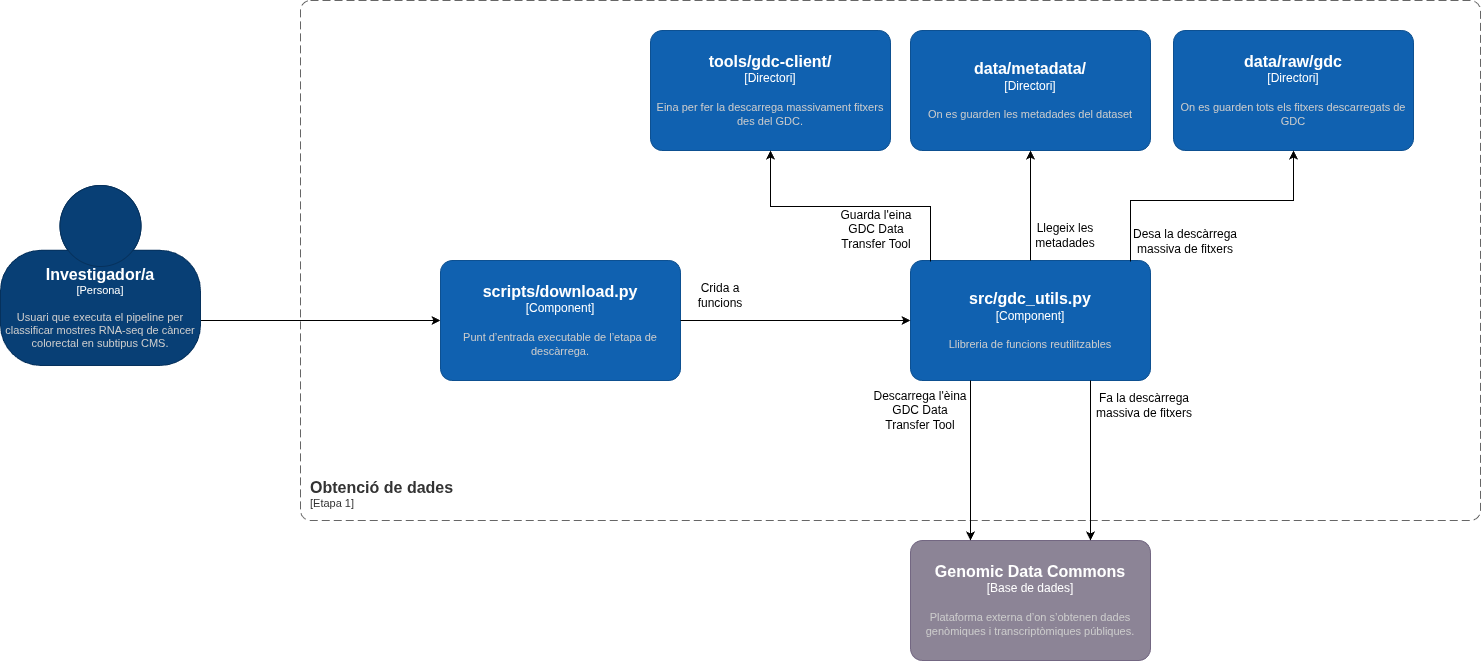

The diagram above was exported from draw.io. Its source (the exported page's mxGraphModel, read from the mxfile embedded in the PNG):
<mxGraphModel dx="4658" dy="1302" grid="1" gridSize="10" guides="1" tooltips="1" connect="1" arrows="1" fold="1" page="1" pageScale="1" pageWidth="850" pageHeight="1100" math="0" shadow="0">
  <root>
    <mxCell id="0" />
    <mxCell id="1" parent="0" />
    <object placeholders="1" c4Name="Obtenció de dades" c4Type="" c4Application="Etapa 1" label="&lt;font style=&quot;font-size: 16px&quot;&gt;&lt;b&gt;&lt;div style=&quot;text-align: left&quot;&gt;%c4Name%&lt;/div&gt;&lt;/b&gt;&lt;/font&gt;&lt;div style=&quot;text-align: left&quot;&gt;[%c4Application%]&lt;/div&gt;" id="2">
      <mxCell parent="1" style="rounded=1;fontSize=11;whiteSpace=wrap;html=1;dashed=1;arcSize=20;fillColor=none;strokeColor=#666666;fontColor=#333333;labelBackgroundColor=none;align=left;verticalAlign=bottom;labelBorderColor=none;spacingTop=0;spacing=10;dashPattern=8 4;metaEdit=1;rotatable=0;perimeter=rectanglePerimeter;noLabel=0;labelPadding=0;allowArrows=0;connectable=0;expand=0;recursiveResize=0;editable=1;pointerEvents=0;absoluteArcSize=1;points=[[0.25,0,0],[0.5,0,0],[0.75,0,0],[1,0.25,0],[1,0.5,0],[1,0.75,0],[0.75,1,0],[0.5,1,0],[0.25,1,0],[0,0.75,0],[0,0.5,0],[0,0.25,0]];" vertex="1">
        <mxGeometry height="520" width="1180" x="2530" y="980" as="geometry" />
      </mxCell>
    </object>
    <mxCell id="3" edge="1" parent="1" source="4" style="edgeStyle=orthogonalEdgeStyle;rounded=0;orthogonalLoop=1;jettySize=auto;html=1;exitX=1;exitY=0.75;exitDx=0;exitDy=0;exitPerimeter=0;" target="5">
      <mxGeometry relative="1" as="geometry" />
    </mxCell>
    <object placeholders="1" c4Name="Investigador/a" c4Type="Persona" c4Description="Usuari que executa el pipeline per classificar mostres RNA-seq de càncer colorectal en subtipus CMS." label="&lt;font style=&quot;font-size: 16px&quot;&gt;&lt;b&gt;%c4Name%&lt;/b&gt;&lt;/font&gt;&lt;div&gt;[%c4Type%]&lt;/div&gt;&lt;br&gt;&lt;div&gt;&lt;font style=&quot;font-size: 11px&quot;&gt;&lt;font color=&quot;#cccccc&quot;&gt;%c4Description%&lt;/font&gt;&lt;/div&gt;" id="4">
      <mxCell parent="1" style="html=1;fontSize=11;dashed=0;whiteSpace=wrap;fillColor=#083F75;strokeColor=#06315C;fontColor=#ffffff;shape=mxgraph.c4.person2;align=center;metaEdit=1;points=[[0.5,0,0],[1,0.5,0],[1,0.75,0],[0.75,1,0],[0.5,1,0],[0.25,1,0],[0,0.75,0],[0,0.5,0]];resizable=0;" vertex="1">
        <mxGeometry height="180" width="200" x="2230" y="1165" as="geometry" />
      </mxCell>
    </object>
    <object placeholders="1" c4Name="scripts/download.py" c4Type="Component" c4Description="Punt d’entrada executable de l’etapa de descàrrega." label="&lt;font style=&quot;font-size: 16px&quot;&gt;&lt;b&gt;%c4Name%&lt;/b&gt;&lt;/font&gt;&lt;div&gt;[%c4Type%]&lt;/div&gt;&lt;br&gt;&lt;div&gt;&lt;font style=&quot;font-size: 11px&quot;&gt;&lt;font color=&quot;#cccccc&quot;&gt;%c4Description%&lt;/font&gt;&lt;/div&gt;" id="5">
      <mxCell parent="1" style="rounded=1;whiteSpace=wrap;html=1;labelBackgroundColor=none;fillColor=#1061B0;fontColor=#ffffff;align=center;arcSize=10;strokeColor=#0D5091;metaEdit=1;resizable=0;points=[[0.25,0,0],[0.5,0,0],[0.75,0,0],[1,0.25,0],[1,0.5,0],[1,0.75,0],[0.75,1,0],[0.5,1,0],[0.25,1,0],[0,0.75,0],[0,0.5,0],[0,0.25,0]];" vertex="1">
        <mxGeometry height="120" width="240" x="2670" y="1240" as="geometry" />
      </mxCell>
    </object>
    <object placeholders="1" c4Name="data/metadata/" c4Type="Directori" c4Description="On es guarden les metadades del dataset" label="&lt;font style=&quot;font-size: 16px&quot;&gt;&lt;b&gt;%c4Name%&lt;/b&gt;&lt;/font&gt;&lt;div&gt;[%c4Type%]&lt;/div&gt;&lt;br&gt;&lt;div&gt;&lt;font style=&quot;font-size: 11px&quot;&gt;&lt;font color=&quot;#cccccc&quot;&gt;%c4Description%&lt;/font&gt;&lt;/div&gt;" id="6">
      <mxCell parent="1" style="rounded=1;whiteSpace=wrap;html=1;labelBackgroundColor=none;fillColor=#1061B0;fontColor=#ffffff;align=center;arcSize=10;strokeColor=#0D5091;metaEdit=1;resizable=0;points=[[0.25,0,0],[0.5,0,0],[0.75,0,0],[1,0.25,0],[1,0.5,0],[1,0.75,0],[0.75,1,0],[0.5,1,0],[0.25,1,0],[0,0.75,0],[0,0.5,0],[0,0.25,0]];" vertex="1">
        <mxGeometry height="120" width="240" x="3140" y="1010" as="geometry" />
      </mxCell>
    </object>
    <object placeholders="1" c4Name="Genomic Data Commons" c4Type="Base de dades" c4Description="Plataforma externa d’on s’obtenen dades genòmiques i transcriptòmiques públiques.&#10;" label="&lt;font style=&quot;font-size: 16px&quot;&gt;&lt;b&gt;%c4Name%&lt;/b&gt;&lt;/font&gt;&lt;div&gt;[%c4Type%]&lt;/div&gt;&lt;br&gt;&lt;div&gt;&lt;font style=&quot;font-size: 11px&quot;&gt;&lt;font color=&quot;#cccccc&quot;&gt;%c4Description%&lt;/font&gt;&lt;/div&gt;" id="7">
      <mxCell parent="1" style="rounded=1;whiteSpace=wrap;html=1;labelBackgroundColor=none;fillColor=#8C8496;fontColor=#ffffff;align=center;arcSize=10;strokeColor=#736782;metaEdit=1;resizable=0;points=[[0.25,0,0],[0.5,0,0],[0.75,0,0],[1,0.25,0],[1,0.5,0],[1,0.75,0],[0.75,1,0],[0.5,1,0],[0.25,1,0],[0,0.75,0],[0,0.5,0],[0,0.25,0]];" vertex="1">
        <mxGeometry height="120" width="240" x="3140" y="1520" as="geometry" />
      </mxCell>
    </object>
    <object placeholders="1" c4Name="tools/gdc-client/" c4Type="Directori" c4Description="Eina per fer la descarrega massivament fitxers des del GDC." label="&lt;font style=&quot;font-size: 16px&quot;&gt;&lt;b&gt;%c4Name%&lt;/b&gt;&lt;/font&gt;&lt;div&gt;[%c4Type%]&lt;/div&gt;&lt;br&gt;&lt;div&gt;&lt;font style=&quot;font-size: 11px&quot;&gt;&lt;font color=&quot;#cccccc&quot;&gt;%c4Description%&lt;/font&gt;&lt;/div&gt;" id="8">
      <mxCell parent="1" style="rounded=1;whiteSpace=wrap;html=1;labelBackgroundColor=none;fillColor=#1061B0;fontColor=#ffffff;align=center;arcSize=10;strokeColor=#0D5091;metaEdit=1;resizable=0;points=[[0.25,0,0],[0.5,0,0],[0.75,0,0],[1,0.25,0],[1,0.5,0],[1,0.75,0],[0.75,1,0],[0.5,1,0],[0.25,1,0],[0,0.75,0],[0,0.5,0],[0,0.25,0]];" vertex="1">
        <mxGeometry height="120" width="240" x="2880" y="1010" as="geometry" />
      </mxCell>
    </object>
    <object placeholders="1" c4Name="data/raw/gdc" c4Type="Directori" c4Description="On es guarden tots els fitxers descarregats de GDC" label="&lt;font style=&quot;font-size: 16px&quot;&gt;&lt;b&gt;%c4Name%&lt;/b&gt;&lt;/font&gt;&lt;div&gt;[%c4Type%]&lt;/div&gt;&lt;br&gt;&lt;div&gt;&lt;font style=&quot;font-size: 11px&quot;&gt;&lt;font color=&quot;#cccccc&quot;&gt;%c4Description%&lt;/font&gt;&lt;/div&gt;" id="9">
      <mxCell parent="1" style="rounded=1;whiteSpace=wrap;html=1;labelBackgroundColor=none;fillColor=#1061B0;fontColor=#ffffff;align=center;arcSize=10;strokeColor=#0D5091;metaEdit=1;resizable=0;points=[[0.25,0,0],[0.5,0,0],[0.75,0,0],[1,0.25,0],[1,0.5,0],[1,0.75,0],[0.75,1,0],[0.5,1,0],[0.25,1,0],[0,0.75,0],[0,0.5,0],[0,0.25,0]];" vertex="1">
        <mxGeometry height="120" width="240" x="3403" y="1010" as="geometry" />
      </mxCell>
    </object>
    <object placeholders="1" c4Name="src/gdc_utils.py" c4Type="Component" c4Description="Llibreria de funcions reutilitzables" label="&lt;font style=&quot;font-size: 16px&quot;&gt;&lt;b&gt;%c4Name%&lt;/b&gt;&lt;/font&gt;&lt;div&gt;[%c4Type%]&lt;/div&gt;&lt;br&gt;&lt;div&gt;&lt;font style=&quot;font-size: 11px&quot;&gt;&lt;font color=&quot;#cccccc&quot;&gt;%c4Description%&lt;/font&gt;&lt;/div&gt;" id="10">
      <mxCell parent="1" style="rounded=1;whiteSpace=wrap;html=1;labelBackgroundColor=none;fillColor=#1061B0;fontColor=#ffffff;align=center;arcSize=10;strokeColor=#0D5091;metaEdit=1;resizable=0;points=[[0.25,0,0],[0.5,0,0],[0.75,0,0],[1,0.25,0],[1,0.5,0],[1,0.75,0],[0.75,1,0],[0.5,1,0],[0.25,1,0],[0,0.75,0],[0,0.5,0],[0,0.25,0]];" vertex="1">
        <mxGeometry height="120" width="240" x="3140" y="1240" as="geometry" />
      </mxCell>
    </object>
    <mxCell id="11" edge="1" parent="1" source="5" style="edgeStyle=orthogonalEdgeStyle;rounded=0;orthogonalLoop=1;jettySize=auto;html=1;entryX=0;entryY=0.5;entryDx=0;entryDy=0;entryPerimeter=0;" target="10">
      <mxGeometry relative="1" as="geometry" />
    </mxCell>
    <mxCell id="12" parent="1" style="text;html=1;whiteSpace=wrap;strokeColor=none;fillColor=none;align=center;verticalAlign=middle;rounded=0;" value="Crida a funcions" vertex="1">
      <mxGeometry height="30" width="60" x="2920" y="1260" as="geometry" />
    </mxCell>
    <mxCell id="13" edge="1" parent="1" source="10" style="edgeStyle=orthogonalEdgeStyle;rounded=0;orthogonalLoop=1;jettySize=auto;html=1;exitX=0.25;exitY=1;exitDx=0;exitDy=0;exitPerimeter=0;entryX=0.25;entryY=0;entryDx=0;entryDy=0;entryPerimeter=0;" target="7">
      <mxGeometry relative="1" as="geometry" />
    </mxCell>
    <mxCell id="14" parent="1" style="text;html=1;whiteSpace=wrap;strokeColor=none;fillColor=none;align=center;verticalAlign=middle;rounded=0;" value="Descarrega l'èina GDC Data Transfer Tool" vertex="1">
      <mxGeometry height="80" width="100" x="3100" y="1350" as="geometry" />
    </mxCell>
    <mxCell id="15" parent="1" style="text;html=1;whiteSpace=wrap;strokeColor=none;fillColor=none;align=center;verticalAlign=middle;rounded=0;" value="Guarda l'eina GDC Data Transfer Tool&lt;div&gt;&lt;br&gt;&lt;/div&gt;" vertex="1">
      <mxGeometry height="50" width="100" x="3056" y="1191" as="geometry" />
    </mxCell>
    <mxCell id="16" parent="1" style="text;html=1;whiteSpace=wrap;strokeColor=none;fillColor=none;align=center;verticalAlign=middle;rounded=0;" value="Fa la descàrrega massiva de fitxers" vertex="1">
      <mxGeometry height="50" width="100" x="3324" y="1360" as="geometry" />
    </mxCell>
    <mxCell id="17" parent="1" style="text;html=1;whiteSpace=wrap;strokeColor=none;fillColor=none;align=center;verticalAlign=middle;rounded=0;" value="Desa la descàrrega massiva de fitxers" vertex="1">
      <mxGeometry height="70" width="110" x="3360" y="1186" as="geometry" />
    </mxCell>
    <mxCell id="18" edge="1" parent="1" source="10" style="edgeStyle=orthogonalEdgeStyle;rounded=0;orthogonalLoop=1;jettySize=auto;html=1;exitX=0.75;exitY=1;exitDx=0;exitDy=0;exitPerimeter=0;entryX=0.75;entryY=0;entryDx=0;entryDy=0;entryPerimeter=0;" target="7">
      <mxGeometry relative="1" as="geometry" />
    </mxCell>
    <mxCell id="19" edge="1" parent="1" source="10" style="edgeStyle=orthogonalEdgeStyle;rounded=0;orthogonalLoop=1;jettySize=auto;html=1;exitX=0.5;exitY=0;exitDx=0;exitDy=0;exitPerimeter=0;entryX=0.5;entryY=1;entryDx=0;entryDy=0;entryPerimeter=0;" target="6">
      <mxGeometry relative="1" as="geometry" />
    </mxCell>
    <mxCell id="20" parent="1" style="text;html=1;whiteSpace=wrap;strokeColor=none;fillColor=none;align=center;verticalAlign=middle;rounded=0;" value="Llegeix les metadades" vertex="1">
      <mxGeometry height="50" width="70" x="3260" y="1190" as="geometry" />
    </mxCell>
    <mxCell id="21" edge="1" parent="1" style="edgeStyle=orthogonalEdgeStyle;rounded=0;orthogonalLoop=1;jettySize=auto;html=1;entryX=0.5;entryY=1;entryDx=0;entryDy=0;entryPerimeter=0;" target="9">
      <mxGeometry relative="1" as="geometry">
        <Array as="points">
          <mxPoint x="3360" y="1241" />
          <mxPoint x="3360" y="1180" />
          <mxPoint x="3550" y="1180" />
        </Array>
        <mxPoint x="3360" y="1241" as="sourcePoint" />
      </mxGeometry>
    </mxCell>
    <mxCell id="22" edge="1" parent="1" style="edgeStyle=orthogonalEdgeStyle;rounded=0;orthogonalLoop=1;jettySize=auto;html=1;entryX=0.5;entryY=1;entryDx=0;entryDy=0;entryPerimeter=0;" target="8">
      <mxGeometry relative="1" as="geometry">
        <Array as="points">
          <mxPoint x="3160" y="1241" />
          <mxPoint x="3160" y="1186" />
          <mxPoint x="3000" y="1186" />
        </Array>
        <mxPoint x="3160" y="1241" as="sourcePoint" />
      </mxGeometry>
    </mxCell>
  </root>
</mxGraphModel>